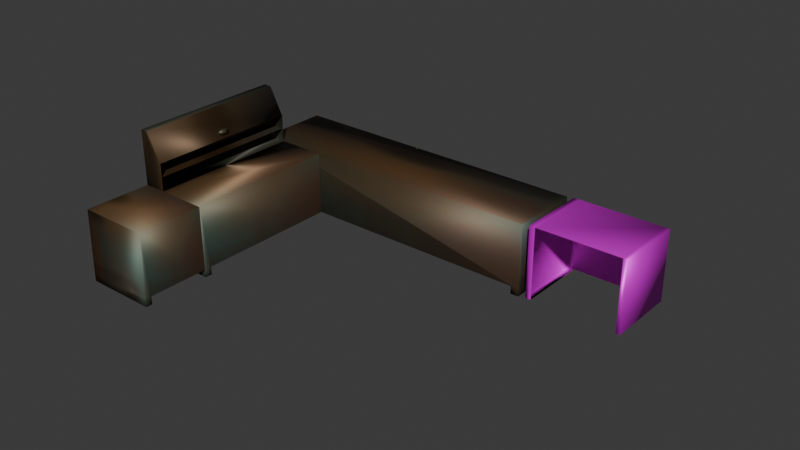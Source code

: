 # Source: table_and_desk.blend  (saved by Blender 4.0.36; exported with 4.5.12 LTS)
import bpy
from mathutils import Matrix  # noqa: F401  (used for matrix-valued properties, if any)

bpy.ops.wm.read_factory_settings(use_empty=True)
scene = bpy.context.scene
scene.name = 'Scene'

# ---- collections
col_collection = bpy.data.collections.new('Collection'); scene.collection.children.link(col_collection)

# ---- images (referenced by path relative to the original .blend; pixels are not part of the script)
import os
ASSET_DIR = os.environ.get("B2B_ASSET_DIR", "")  # directory of the original .blend (textures are referenced by path, not embedded)
HERE = os.path.dirname(os.path.abspath(__file__))  # packed textures are extracted next to this script under _unpacked/

def load_image(name, relpath, width, height, colorspace="sRGB"):
    """Load a texture the original file referenced (path relative to the .blend, or extracted next to this script)."""
    p = next((c for c in (os.path.join(HERE, relpath), os.path.join(ASSET_DIR, relpath)) if relpath and os.path.exists(c)), "")
    if p:
        img = bpy.data.images.load(p, check_existing=True)
        img.name = name
    else:  # same state as the original file: an image datablock whose file is absent (Cycles renders it pink)
        img = bpy.data.images.new(name, width, height)
        img.source = "FILE"
        img.filepath = "//" + (relpath or name)
    img.colorspace_settings.name = colorspace
    return img
img_l_desk = load_image('l-desk', '_unpacked/l-desk.0322e3a6.png', 1024, 1024, 'sRGB')
img_small_desk_png_002 = load_image('small desk.png.002', 'small desk.png', 1024, 1024, 'sRGB')

# ---- materials (node trees are filled in below, after node groups)
mat_material_001 = bpy.data.materials.new('Material.001')
mat_material_001.use_transparent_shadow = False
mat_material_002 = bpy.data.materials.new('Material.002')
mat_material_002.use_transparent_shadow = False

# ---- material node trees
mat_material_001.use_nodes = True; mat_material_001.node_tree.nodes.clear()
_N = mat_material_001.node_tree.nodes; _L = mat_material_001.node_tree.links
n0 = _N.new('ShaderNodeBsdfPrincipled'); n0.name = 'Principled BSDF'; n0.location = (10, 300)
n0.inputs[1].default_value = 0.5
n0.inputs[3].default_value = 1.45
n1 = _N.new('ShaderNodeOutputMaterial'); n1.name = 'Material Output'; n1.location = (300, 300)
n2 = _N.new('ShaderNodeTexImage'); n2.name = 'Image Texture'; n2.location = (-383, 244)
n2.image = img_l_desk
_L.new(n0.outputs[0], n1.inputs[0])
_L.new(n2.outputs[0], n0.inputs[0])
n1.is_active_output = True
mat_material_002.use_nodes = True; mat_material_002.node_tree.nodes.clear()
_N = mat_material_002.node_tree.nodes; _L = mat_material_002.node_tree.links
n0 = _N.new('ShaderNodeBsdfPrincipled'); n0.name = 'Principled BSDF'; n0.location = (10, 300)
n0.inputs[1].default_value = 0.5
n0.inputs[3].default_value = 1.45
n1 = _N.new('ShaderNodeOutputMaterial'); n1.name = 'Material Output'; n1.location = (300, 300)
n2 = _N.new('ShaderNodeTexImage'); n2.name = 'Image Texture'; n2.location = (-332, 248)
n2.image = img_small_desk_png_002
_L.new(n0.outputs[0], n1.inputs[0])
_L.new(n2.outputs[0], n0.inputs[0])
n1.is_active_output = True

# ---- world
world_world = bpy.data.worlds.new('World'); scene.world = world_world
world_world.use_nodes = True; world_world.node_tree.nodes.clear()
_N = world_world.node_tree.nodes; _L = world_world.node_tree.links
n0 = _N.new('ShaderNodeOutputWorld'); n0.name = 'World Output'; n0.location = (300, 300)
n1 = _N.new('ShaderNodeBackground'); n1.name = 'Background'; n1.location = (10, 300)
n1.inputs[0].default_value = (0.05088, 0.05088, 0.05088, 1.0)
_L.new(n1.outputs[0], n0.inputs[0])
n0.is_active_output = True
world_world.color = (0.05088, 0.05088, 0.05088)
world_world.use_sun_shadow = False
world_world.sun_shadow_jitter_overblur = 0.0

# ---- meshes
me_cube = bpy.data.meshes.new('Cube')
me_cube.from_pydata([(-2.149, 2.036, 1.881), (-2.149, 0.03566, 1.881), (6.505, 2.036, 1.881), (6.505, 2.036, -0.1192), (6.505, 0.03566, 1.881), (6.505, 0.03566, -0.1192), (-2.153, -4.249, 1.873), (-2.153, -4.249, -0.127), (-0.1534, -4.249, 1.873), (-0.1534, -4.249, -0.127), (-2.153, 0.0278, 1.873), (6.505, 0.2026, -0.1192), (-0.1534, 0.0278, 1.873), (6.271, 2.036, -0.1192), (6.271, 0.03566, -0.1192), (6.271, 2.036, 1.881), (-2.153, -4.044, -0.127), (-0.1534, -4.044, -0.127), (-2.149, 2.036, 0.09339), (6.505, 0.03566, 0.09339), (-2.149, 0.03566, 0.09339), (6.505, 2.036, 0.09339), (6.271, 2.036, 0.09339), (6.271, 0.03566, 0.09339), (-2.153, -4.249, 0.09586), (-0.1534, 0.0278, 0.09586), (-0.1534, -4.249, 0.09586), (-2.153, 0.0278, 0.09586), (-2.153, -4.044, 0.09586), (-0.1534, -4.044, 0.09586), (6.271, 0.2026, -0.1192), (6.505, 0.2026, 0.09339), (-1.529, -4.249, 1.873), (-1.529, 0.0278, 1.873), (-1.529, -4.249, 2.642), (-1.931, -4.249, 3.405), (-1.931, 0.0278, 3.405), (-1.529, 0.0278, 2.642), (-2.153, -4.249, 3.405), (-2.153, 0.0278, 3.405), (-2.103, -4.203, 2.257), (-2.103, -0.01751, 2.257), (-1.541, -4.203, 2.257), (-1.541, -0.01751, 2.257), (-1.58, -2.097, 2.906), (-1.663, -2.098, 2.848), (-1.565, -1.971, 2.883), (-1.648, -1.972, 2.825), (-1.529, -1.94, 2.832), (-1.612, -1.941, 2.774), (-1.501, -2.027, 2.791), (-1.584, -2.028, 2.734), (-1.501, -2.167, 2.792), (-1.584, -2.167, 2.734), (-1.529, -2.254, 2.832), (-1.612, -2.254, 2.775), (-1.564, -2.223, 2.883), (-1.647, -2.223, 2.825), (-1.934, 0.0278, 4.164), (-1.934, -4.249, 4.164), (-1.934, -4.249, 3.405), (-1.934, 0.0278, 3.405), (-1.934, -1.389, 4.164), (-1.934, -2.814, 4.164), (-1.934, -2.814, 3.405), (-1.934, -1.389, 3.405), (-1.934, -2.814, 4.164), (-1.934, -4.249, 4.164), (-1.934, -4.249, 3.405), (-1.934, 0.0278, 4.164), (-1.934, 0.0278, 3.405), (-1.934, -1.389, 3.405), (-1.934, -1.389, 4.164), (-1.934, -2.814, 3.405), (-2.153, -6.104, 1.873), (-2.153, -6.151, -0.127), (-0.1534, -6.104, 1.873), (-0.1534, -6.151, -0.127), (-2.153, -4.259, 1.873), (-0.1534, -4.259, 1.873), (-2.153, -5.969, -0.127), (-0.1534, -5.969, -0.127), (-2.153, -6.151, 0.09586), (-0.1534, -4.259, 0.09586), (-0.1534, -6.151, 0.09586), (-2.153, -4.259, 0.09586), (-2.153, -5.969, 0.09586), (-0.1534, -5.969, 0.09586), (-2.148, -6.094, 1.873), (-2.148, -4.249, 1.873), (11.06, 1.96, 1.874), (7.002, 1.96, 1.874), (11.05, -0.03471, 1.874), (6.992, -0.03471, 1.874), (11.06, 1.96, 1.874), (7.002, 1.96, 1.874), (11.05, -0.03471, 1.874), (6.992, -0.03471, 1.874)], [(69, 58), (63, 66), (67, 59), (62, 72), (90, 94), (95, 91), (97, 93), (92, 96)], [(32, 33, 12, 8), (19, 4, 2, 21, 31), (26, 8, 12, 25, 29), (22, 15, 0, 18), (27, 10, 6, 24, 28), (24, 28, 16, 17, 29, 26), (21, 2, 15, 22), (16, 7, 9, 17), (24, 6, 32, 8, 26), (18, 0, 1, 20), (11, 30, 14, 5), (15, 2, 4, 1, 0), (30, 13, 22, 23, 14), (3, 21, 22, 13), (11, 31, 21, 3), (14, 23, 19, 5), (9, 26, 29, 17), (5, 19, 31, 11), (16, 28, 24, 7), (7, 24, 26, 9), (3, 13, 30, 11), (20, 1, 4, 19, 23), (37, 36, 39, 10, 33), (6, 38, 35, 34, 32), (37, 34, 35, 36), (41, 40, 42, 43), (32, 33, 10, 6), (44, 45, 47, 46), (46, 47, 49, 48), (48, 49, 51, 50), (50, 51, 53, 52), (52, 53, 55, 54), (47, 45, 57, 55, 53, 51, 49), (54, 55, 57, 56), (56, 57, 45, 44), (44, 46, 48, 50, 52, 54, 56), (39, 36, 35, 38), (65, 64, 73, 71), (61, 65, 71, 70), (10, 39, 38, 6), (64, 60, 68, 73), (88, 89, 79, 76), (84, 76, 79, 83, 87), (85, 78, 74, 82, 86), (82, 86, 80, 81, 87, 84), (80, 75, 77, 81), (82, 74, 88, 76, 84), (80, 86, 82, 75), (75, 82, 84, 77), (84, 87, 81, 77)])
me_cube.polygons.foreach_set('use_smooth', [True] * 50)
_uv = me_cube.uv_layers.new(name='UVMap')
_uv.uv.foreach_set('vector', [0.625, 0.5781, 0.875, 0.5781, 0.875, 0.75, 0.625, 0.75, 0.4016, 0.0, 0.625, 0.0, 0.625, 0.25, 0.4016, 0.25, 0.4016, 0.02086, 0.4029, 0.75, 0.625, 0.75, 0.625, 1.0, 0.4029, 1.0, 0.4029, 0.7619, 0.4016, 0.2568, 0.625, 0.2568, 0.625, 0.5, 0.4016, 0.5, 0.4029, 0.25, 0.625, 0.25, 0.625, 0.5, 0.4029, 0.5, 0.4029, 0.4881, 0.0, 0.0, 0.0, 0.0, 0.0, 0.0, 0.0, 0.0, 0.0, 0.0, 0.0, 0.0, 0.4016, 0.25, 0.625, 0.25, 0.625, 0.2568, 0.4016, 0.2568, 0.3631, 0.5, 0.375, 0.5, 0.375, 0.75, 0.3631, 0.75, 0.4029, 0.5, 0.625, 0.5, 0.625, 0.5781, 0.625, 0.75, 0.4029, 0.75, 0.4016, 0.5, 0.625, 0.5, 0.625, 0.75, 0.4016, 0.75, 0.125, 0.7291, 0.1318, 0.7291, 0.1318, 0.75, 0.125, 0.75, 0.8682, 0.5, 0.875, 0.5, 0.875, 0.75, 0.625, 0.75, 0.625, 0.5, 0.1318, 0.7291, 0.375, 0.2568, 0.4016, 0.2568, 0.4016, 0.9932, 0.1318, 0.75, 0.375, 0.25, 0.4016, 0.25, 0.4016, 0.2568, 0.375, 0.2568, 0.375, 0.02086, 0.4016, 0.02086, 0.4016, 0.25, 0.375, 0.25, 0.375, 0.9932, 0.4016, 0.9932, 0.4016, 1.0, 0.375, 1.0, 0.375, 0.75, 0.4029, 0.75, 0.4029, 0.7619, 0.375, 0.7619, 0.375, 0.0, 0.4016, 0.0, 0.4016, 0.02086, 0.375, 0.02086, 0.375, 0.4881, 0.4029, 0.4881, 0.4029, 0.5, 0.375, 0.5, 0.375, 0.5, 0.4029, 0.5, 0.4029, 0.75, 0.375, 0.75, 0.125, 0.5, 0.1318, 0.5, 0.1318, 0.7291, 0.125, 0.7291, 0.4016, 0.75, 0.625, 0.75, 0.625, 1.0, 0.4016, 1.0, 0.4016, 0.9932, 0.0, 0.0, 0.0, 0.0, 0.0, 0.0, 0.0, 0.0, 0.0, 0.0, 0.625, 0.5, 0.625, 0.5, 0.625, 0.5781, 0.625, 0.5781, 0.625, 0.5781, 0.875, 0.5781, 0.625, 0.5781, 0.625, 0.5781, 0.875, 0.5781, 0.875, 0.5781, 0.625, 0.5781, 0.625, 0.5781, 0.875, 0.5781, 0.0, 0.0, 0.0, 0.0, 0.0, 0.0, 0.0, 0.0, 1.0, 0.5, 1.0, 1.0, 0.8571, 1.0, 0.8571, 0.5, 0.8571, 0.5, 0.8571, 1.0, 0.7143, 1.0, 0.7143, 0.5, 0.7143, 0.5, 0.7143, 1.0, 0.5714, 1.0, 0.5714, 0.5, 0.5714, 0.5, 0.5714, 1.0, 0.4286, 1.0, 0.4286, 0.5, 0.4286, 0.5, 0.4286, 1.0, 0.2857, 1.0, 0.2857, 0.5, 0.4376, 0.3996, 0.25, 0.49, 0.06236, 0.3996, 0.01602, 0.1966, 0.1459, 0.03377, 0.3541, 0.03377, 0.484, 0.1966, 0.2857, 0.5, 0.2857, 1.0, 0.1429, 1.0, 0.1429, 0.5, 0.1429, 0.5, 0.1429, 1.0, 2.98e-08, 1.0, 2.98e-08, 0.5, 0.75, 0.49, 0.9376, 0.3996, 0.984, 0.1966, 0.8541, 0.03377, 0.6459, 0.03377, 0.516, 0.1966, 0.5624, 0.3996, 0.0, 0.0, 0.0, 0.0, 0.0, 0.0, 0.0, 0.0, 0.7922, 0.5781, 0.7089, 0.5781, 0.7089, 0.5781, 0.7922, 0.5781, 0.875, 0.5781, 0.7922, 0.5781, 0.7922, 0.5781, 0.875, 0.5781, 0.625, 0.25, 0.625, 0.25, 0.625, 0.5, 0.625, 0.5, 0.7089, 0.5781, 0.625, 0.5781, 0.625, 0.5781, 0.7089, 0.5781, 0.625, 0.5781, 0.875, 0.5781, 0.875, 0.75, 0.625, 0.75, 0.4029, 0.75, 0.625, 0.75, 0.625, 1.0, 0.4029, 1.0, 0.4029, 0.7619, 0.4029, 0.25, 0.625, 0.25, 0.625, 0.5, 0.4029, 0.5, 0.4029, 0.4881, 0.0, 0.0, 0.0, 0.0, 0.0, 0.0, 0.0, 0.0, 0.0, 0.0, 0.0, 0.0, 0.3631, 0.5, 0.375, 0.5, 0.375, 0.75, 0.3631, 0.75, 0.4029, 0.5, 0.625, 0.5, 0.625, 0.5781, 0.625, 0.75, 0.4029, 0.75, 0.375, 0.4881, 0.4029, 0.4881, 0.4029, 0.5, 0.375, 0.5, 0.375, 0.5, 0.4029, 0.5, 0.4029, 0.75, 0.375, 0.75, 0.0, 0.0, 0.0, 0.0, 0.0, 0.0, 0.0, 0.0])
me_cube.materials.append(mat_material_001)
me_cube.use_mirror_vertex_groups = False
me_cube.update()
me_cube_001 = bpy.data.meshes.new('Cube.001')
me_cube_001.from_pydata([(6.291, 0.9911, -0.01791), (6.291, 1.815, -0.01791), (6.31, 1.815, 0.7139), (7.98, 1.813, -0.1097), (7.98, 0.9891, -0.1097), (7.987, 1.815, 0.7139), (7.987, 1.815, 0.7139), (7.982, 0.9911, 0.7139), (6.31, 1.815, 0.7139), (6.291, 1.815, -0.01791), (6.291, 0.9911, -0.01791), (7.98, 1.813, -0.1097), (7.98, 0.9891, -0.1097), (7.987, 1.815, 0.7139), (7.982, 0.9911, 0.7139), (7.987, 1.815, 0.7139), (7.982, 0.9911, 0.7129), (6.886, 0.01334, -0.05479), (6.886, 0.01334, 1.929), (6.886, 1.997, -0.05479), (6.886, 1.997, 1.929), (9.243, 0.01334, -0.05479), (9.243, 0.01334, 1.929), (9.243, 1.997, -0.05479), (9.243, 1.997, 1.929), (6.886, 1.997, -0.05479), (6.886, 0.01334, -0.05479), (6.886, 0.01334, 1.929), (6.886, 1.997, 1.929), (6.886, 1.997, -0.05479), (6.886, 0.01334, -0.05479), (6.722, 1.997, -0.05479), (6.722, 0.01334, -0.05479), (6.722, 0.01334, 1.929), (6.722, 1.997, 1.929), (9.368, 1.997, 1.929), (9.368, 1.997, -0.05479), (9.368, 0.01334, -0.05479), (9.368, 0.01334, 1.929)], [(8, 2), (7, 14), (0, 10), (11, 3), (1, 9), (12, 4), (16, 14)], [(6, 5, 13, 15), (18, 20, 28, 27), (19, 20, 24, 23), (24, 22, 38, 35), (19, 17, 26, 25), (25, 26, 32, 31), (24, 20, 18, 22), (20, 19, 25, 28), (17, 18, 27, 26), (26, 25, 29, 30), (32, 33, 34, 31), (27, 28, 34, 33), (28, 25, 31, 34), (26, 27, 33, 32), (36, 35, 38, 37), (23, 24, 35, 36), (22, 21, 37, 38), (21, 23, 36, 37)])
me_cube_001.polygons.foreach_set('use_smooth', [True] * 18)
_uv = me_cube_001.uv_layers.new(name='UVMap')
_uv.uv.foreach_set('vector', [0.0, 0.0, 0.0, 0.0, 0.0, 0.0, 0.0, 0.0, 0.875, 0.75, 0.875, 0.5, 0.875, 0.5, 0.875, 0.75, 0.375, 0.25, 0.625, 0.25, 0.625, 0.5, 0.375, 0.5, 0.625, 0.5, 0.625, 0.75, 0.625, 0.75, 0.625, 0.5, 0.0, 0.0, 0.0, 0.0, 0.0, 0.0, 0.0, 0.0, 0.0, 0.0, 0.0, 0.0, 0.0, 0.0, 0.0, 0.0, 0.625, 0.5, 0.875, 0.5, 0.875, 0.75, 0.625, 0.75, 0.625, 0.25, 0.375, 0.25, 0.375, 0.25, 0.625, 0.25, 0.0, 0.0, 0.0, 0.0, 0.0, 0.0, 0.0, 0.0, 0.0, 0.0, 0.0, 0.0, 0.0, 0.0, 0.0, 0.0, 0.375, 0.0, 0.625, 0.0, 0.625, 0.25, 0.375, 0.25, 0.875, 0.75, 0.875, 0.5, 0.875, 0.5, 0.875, 0.75, 0.625, 0.25, 0.375, 0.25, 0.375, 0.25, 0.625, 0.25, 0.0, 0.0, 0.0, 0.0, 0.0, 0.0, 0.0, 0.0, 0.375, 0.5, 0.625, 0.5, 0.625, 0.75, 0.375, 0.75, 0.375, 0.5, 0.625, 0.5, 0.625, 0.5, 0.375, 0.5, 0.0, 0.0, 0.0, 0.0, 0.0, 0.0, 0.0, 0.0, 0.0, 0.0, 0.0, 0.0, 0.0, 0.0, 0.0, 0.0])
me_cube_001.materials.append(mat_material_002)
me_cube_001.use_mirror_vertex_groups = False
me_cube_001.update()

# ---- objects
ob_l_shpae_desk_w_hutch = bpy.data.objects.new('l-shpae desk w hutch', me_cube)
ob_desk = bpy.data.objects.new('desk', me_cube_001)

# ---- transforms, parenting, visibility, modifiers, constraints
ob_l_shpae_desk_w_hutch.location = (0.0, 0.0, 0.0)
ob_l_shpae_desk_w_hutch.scale = (0.4151, 0.4151, 0.4151)
ob_l_shpae_desk_w_hutch.lock_rotations_4d = False
ob_l_shpae_desk_w_hutch.empty_display_type = 'ARROWS'
ob_l_shpae_desk_w_hutch.lineart.crease_threshold = 0.0
ob_desk.location = (0.0, 0.0, 0.0)
ob_desk.scale = (0.4151, 0.4151, 0.4151)
ob_desk.lock_rotations_4d = False
ob_desk.empty_display_type = 'ARROWS'
ob_desk.lineart.crease_threshold = 0.0

# ---- collection membership
col_collection.objects.link(ob_l_shpae_desk_w_hutch)
col_collection.objects.link(ob_desk)

# ---- scene / render settings (as saved in the file)
scene.frame_start = 1; scene.frame_end = 250; scene.frame_set(1)
scene.render.engine = 'BLENDER_EEVEE_NEXT'
scene.cycles.sampling_pattern = 'TABULATED_SOBOL'
bpy.context.view_layer.update()

# ---- added for rendering (the .blend has no active camera and no usable light): camera, sun
cam_auto = bpy.data.cameras.new('AutoCamera')
cam_auto.lens = 50.0
cam_auto.sensor_width = 36.0
cam_auto.clip_end = 1000.0
ob_auto_camera = bpy.data.objects.new('AutoCamera', cam_auto)
scene.collection.objects.link(ob_auto_camera)
ob_auto_camera.location = (8.04287, -8.28674, 5.79302)
ob_auto_camera.rotation_euler = (1.09748, -7.21219e-08, 0.694738)
scene.camera = ob_auto_camera
light_auto_sun = bpy.data.lights.new('AutoSun', 'SUN')
light_auto_sun.energy = 3.0
light_auto_sun.angle = 0.0523599
ob_auto_sun = bpy.data.objects.new('AutoSun', light_auto_sun)
scene.collection.objects.link(ob_auto_sun)
ob_auto_sun.rotation_euler = (0.872665, 0.174533, 0.523599)
bpy.context.view_layer.update()
